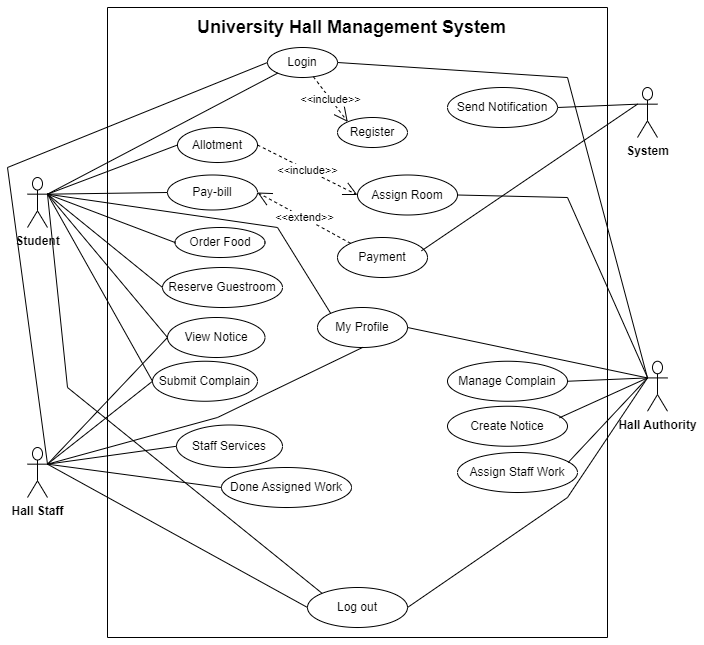

The diagram above was exported from draw.io. Its source (the exported page's mxGraphModel, read from the mxfile embedded in the PNG):
<mxGraphModel dx="1050" dy="534" grid="1" gridSize="10" guides="1" tooltips="1" connect="1" arrows="1" fold="1" page="1" pageScale="1" pageWidth="827" pageHeight="1169" background="#FFFFFF" math="0" shadow="0">
  <root>
    <mxCell id="0" />
    <mxCell id="1" parent="0" />
    <mxCell id="iDm3u59TRf4iOpW8jBdc-1" value="&lt;b&gt;Student&lt;/b&gt;" style="shape=umlActor;verticalLabelPosition=bottom;verticalAlign=top;html=1;outlineConnect=0;gradientColor=none;" parent="1" vertex="1">
      <mxGeometry x="90" y="210" width="20" height="50" as="geometry" />
    </mxCell>
    <mxCell id="iDm3u59TRf4iOpW8jBdc-2" value="&lt;b&gt;Hall Staff&lt;/b&gt;" style="shape=umlActor;verticalLabelPosition=bottom;verticalAlign=top;html=1;" parent="1" vertex="1">
      <mxGeometry x="90" y="480" width="20" height="50" as="geometry" />
    </mxCell>
    <mxCell id="iDm3u59TRf4iOpW8jBdc-10" value="&lt;b&gt;Hall Authority&lt;/b&gt;" style="shape=umlActor;verticalLabelPosition=bottom;verticalAlign=top;html=1;" parent="1" vertex="1">
      <mxGeometry x="710" y="393.75" width="20" height="50" as="geometry" />
    </mxCell>
    <mxCell id="iDm3u59TRf4iOpW8jBdc-11" value="&lt;b&gt;System&lt;/b&gt;" style="shape=umlActor;verticalLabelPosition=bottom;verticalAlign=top;html=1;" parent="1" vertex="1">
      <mxGeometry x="700" y="120" width="20" height="50" as="geometry" />
    </mxCell>
    <mxCell id="iDm3u59TRf4iOpW8jBdc-12" value="Allotment" style="ellipse;whiteSpace=wrap;html=1;" parent="1" vertex="1">
      <mxGeometry x="240" y="160" width="80" height="35" as="geometry" />
    </mxCell>
    <mxCell id="iDm3u59TRf4iOpW8jBdc-13" value="Login" style="ellipse;whiteSpace=wrap;html=1;" parent="1" vertex="1">
      <mxGeometry x="330" y="80" width="70" height="30" as="geometry" />
    </mxCell>
    <mxCell id="iDm3u59TRf4iOpW8jBdc-14" value="Pay-bill" style="ellipse;whiteSpace=wrap;html=1;" parent="1" vertex="1">
      <mxGeometry x="230" y="207.5" width="90" height="35" as="geometry" />
    </mxCell>
    <mxCell id="iDm3u59TRf4iOpW8jBdc-16" value="Staff Services" style="ellipse;whiteSpace=wrap;html=1;" parent="1" vertex="1">
      <mxGeometry x="239" y="457.5" width="106" height="42.5" as="geometry" />
    </mxCell>
    <mxCell id="iDm3u59TRf4iOpW8jBdc-17" value="Send Notification" style="ellipse;whiteSpace=wrap;html=1;" parent="1" vertex="1">
      <mxGeometry x="510" y="120" width="110" height="40" as="geometry" />
    </mxCell>
    <mxCell id="iDm3u59TRf4iOpW8jBdc-18" value="Log out" style="ellipse;whiteSpace=wrap;html=1;" parent="1" vertex="1">
      <mxGeometry x="370" y="620" width="100" height="40" as="geometry" />
    </mxCell>
    <mxCell id="iDm3u59TRf4iOpW8jBdc-19" value="Order Food" style="ellipse;whiteSpace=wrap;html=1;" parent="1" vertex="1">
      <mxGeometry x="237.5" y="260" width="90" height="30" as="geometry" />
    </mxCell>
    <mxCell id="iDm3u59TRf4iOpW8jBdc-21" value="" style="endArrow=none;html=1;rounded=0;exitX=1;exitY=0.3333333333333333;exitDx=0;exitDy=0;exitPerimeter=0;entryX=0;entryY=0.5;entryDx=0;entryDy=0;" parent="1" source="iDm3u59TRf4iOpW8jBdc-2" target="iDm3u59TRf4iOpW8jBdc-13" edge="1">
      <mxGeometry width="50" height="50" relative="1" as="geometry">
        <mxPoint x="390" y="330" as="sourcePoint" />
        <mxPoint x="440" y="280" as="targetPoint" />
        <Array as="points">
          <mxPoint x="70" y="200" />
        </Array>
      </mxGeometry>
    </mxCell>
    <mxCell id="iDm3u59TRf4iOpW8jBdc-22" value="" style="endArrow=none;html=1;rounded=0;entryX=1;entryY=0.5;entryDx=0;entryDy=0;exitX=0;exitY=0.3333333333333333;exitDx=0;exitDy=0;exitPerimeter=0;" parent="1" source="iDm3u59TRf4iOpW8jBdc-10" target="iDm3u59TRf4iOpW8jBdc-13" edge="1">
      <mxGeometry width="50" height="50" relative="1" as="geometry">
        <mxPoint x="650" y="240" as="sourcePoint" />
        <mxPoint x="440" y="280" as="targetPoint" />
        <Array as="points">
          <mxPoint x="630" y="110" />
        </Array>
      </mxGeometry>
    </mxCell>
    <mxCell id="iDm3u59TRf4iOpW8jBdc-24" value="" style="endArrow=none;html=1;rounded=0;exitX=1;exitY=0.3333333333333333;exitDx=0;exitDy=0;exitPerimeter=0;entryX=0;entryY=0.5;entryDx=0;entryDy=0;" parent="1" source="iDm3u59TRf4iOpW8jBdc-1" target="iDm3u59TRf4iOpW8jBdc-12" edge="1">
      <mxGeometry width="50" height="50" relative="1" as="geometry">
        <mxPoint x="390" y="330" as="sourcePoint" />
        <mxPoint x="440" y="280" as="targetPoint" />
      </mxGeometry>
    </mxCell>
    <mxCell id="iDm3u59TRf4iOpW8jBdc-25" value="" style="endArrow=none;html=1;rounded=0;exitX=1;exitY=0.3333333333333333;exitDx=0;exitDy=0;exitPerimeter=0;entryX=0;entryY=0.5;entryDx=0;entryDy=0;" parent="1" source="iDm3u59TRf4iOpW8jBdc-1" target="iDm3u59TRf4iOpW8jBdc-14" edge="1">
      <mxGeometry width="50" height="50" relative="1" as="geometry">
        <mxPoint x="390" y="330" as="sourcePoint" />
        <mxPoint x="440" y="280" as="targetPoint" />
      </mxGeometry>
    </mxCell>
    <mxCell id="iDm3u59TRf4iOpW8jBdc-26" value="" style="endArrow=none;html=1;rounded=0;exitX=1;exitY=0.3333333333333333;exitDx=0;exitDy=0;exitPerimeter=0;entryX=0;entryY=0.5;entryDx=0;entryDy=0;" parent="1" source="iDm3u59TRf4iOpW8jBdc-1" target="iDm3u59TRf4iOpW8jBdc-19" edge="1">
      <mxGeometry width="50" height="50" relative="1" as="geometry">
        <mxPoint x="390" y="330" as="sourcePoint" />
        <mxPoint x="440" y="280" as="targetPoint" />
      </mxGeometry>
    </mxCell>
    <mxCell id="iDm3u59TRf4iOpW8jBdc-27" value="Manage Complain" style="ellipse;whiteSpace=wrap;html=1;" parent="1" vertex="1">
      <mxGeometry x="510" y="393.75" width="120" height="40" as="geometry" />
    </mxCell>
    <mxCell id="iDm3u59TRf4iOpW8jBdc-28" value="Reserve Guestroom" style="ellipse;whiteSpace=wrap;html=1;" parent="1" vertex="1">
      <mxGeometry x="225" y="300" width="120" height="40" as="geometry" />
    </mxCell>
    <mxCell id="iDm3u59TRf4iOpW8jBdc-29" value="" style="endArrow=none;html=1;rounded=0;exitX=1;exitY=0.3333333333333333;exitDx=0;exitDy=0;exitPerimeter=0;entryX=0;entryY=0.5;entryDx=0;entryDy=0;" parent="1" source="iDm3u59TRf4iOpW8jBdc-1" target="iDm3u59TRf4iOpW8jBdc-28" edge="1">
      <mxGeometry width="50" height="50" relative="1" as="geometry">
        <mxPoint x="390" y="330" as="sourcePoint" />
        <mxPoint x="440" y="280" as="targetPoint" />
      </mxGeometry>
    </mxCell>
    <mxCell id="iDm3u59TRf4iOpW8jBdc-31" value="View Notice" style="ellipse;whiteSpace=wrap;html=1;" parent="1" vertex="1">
      <mxGeometry x="230" y="350" width="97.5" height="40" as="geometry" />
    </mxCell>
    <mxCell id="iDm3u59TRf4iOpW8jBdc-32" value="" style="endArrow=none;html=1;rounded=0;entryX=0;entryY=0.3333333333333333;entryDx=0;entryDy=0;entryPerimeter=0;exitX=1;exitY=0.5;exitDx=0;exitDy=0;" parent="1" source="iDm3u59TRf4iOpW8jBdc-17" target="iDm3u59TRf4iOpW8jBdc-11" edge="1">
      <mxGeometry width="50" height="50" relative="1" as="geometry">
        <mxPoint x="390" y="330" as="sourcePoint" />
        <mxPoint x="440" y="280" as="targetPoint" />
      </mxGeometry>
    </mxCell>
    <mxCell id="iDm3u59TRf4iOpW8jBdc-35" value="Assign Staff Work" style="ellipse;whiteSpace=wrap;html=1;" parent="1" vertex="1">
      <mxGeometry x="520" y="485" width="120" height="40" as="geometry" />
    </mxCell>
    <mxCell id="iDm3u59TRf4iOpW8jBdc-36" value="Assign Room" style="ellipse;whiteSpace=wrap;html=1;" parent="1" vertex="1">
      <mxGeometry x="420" y="207.5" width="100" height="40" as="geometry" />
    </mxCell>
    <mxCell id="iDm3u59TRf4iOpW8jBdc-39" value="Register" style="ellipse;whiteSpace=wrap;html=1;" parent="1" vertex="1">
      <mxGeometry x="400" y="150" width="70" height="30" as="geometry" />
    </mxCell>
    <mxCell id="iDm3u59TRf4iOpW8jBdc-42" value="" style="endArrow=none;html=1;rounded=0;entryX=1;entryY=0.5;entryDx=0;entryDy=0;exitX=0;exitY=0.3333333333333333;exitDx=0;exitDy=0;exitPerimeter=0;" parent="1" target="iDm3u59TRf4iOpW8jBdc-36" edge="1">
      <mxGeometry width="50" height="50" relative="1" as="geometry">
        <mxPoint x="710" y="409.9966666666667" as="sourcePoint" />
        <mxPoint x="500" y="227.08" as="targetPoint" />
        <Array as="points">
          <mxPoint x="630" y="230" />
        </Array>
      </mxGeometry>
    </mxCell>
    <mxCell id="iDm3u59TRf4iOpW8jBdc-43" value="" style="endArrow=none;html=1;rounded=0;exitX=1;exitY=0.3333333333333333;exitDx=0;exitDy=0;exitPerimeter=0;entryX=0;entryY=0.5;entryDx=0;entryDy=0;" parent="1" source="iDm3u59TRf4iOpW8jBdc-1" target="iDm3u59TRf4iOpW8jBdc-31" edge="1">
      <mxGeometry width="50" height="50" relative="1" as="geometry">
        <mxPoint x="130" y="280" as="sourcePoint" />
        <mxPoint x="440" y="280" as="targetPoint" />
      </mxGeometry>
    </mxCell>
    <mxCell id="iDm3u59TRf4iOpW8jBdc-44" value="" style="endArrow=none;html=1;rounded=0;exitX=1;exitY=0.3333333333333333;exitDx=0;exitDy=0;exitPerimeter=0;entryX=0;entryY=0.5;entryDx=0;entryDy=0;" parent="1" source="iDm3u59TRf4iOpW8jBdc-2" target="iDm3u59TRf4iOpW8jBdc-31" edge="1">
      <mxGeometry width="50" height="50" relative="1" as="geometry">
        <mxPoint x="390" y="330" as="sourcePoint" />
        <mxPoint x="440" y="280" as="targetPoint" />
      </mxGeometry>
    </mxCell>
    <mxCell id="iDm3u59TRf4iOpW8jBdc-45" value="" style="endArrow=none;html=1;rounded=0;exitX=1;exitY=0.3333333333333333;exitDx=0;exitDy=0;exitPerimeter=0;entryX=0;entryY=0.5;entryDx=0;entryDy=0;" parent="1" source="iDm3u59TRf4iOpW8jBdc-2" target="iDm3u59TRf4iOpW8jBdc-16" edge="1">
      <mxGeometry width="50" height="50" relative="1" as="geometry">
        <mxPoint x="390" y="330" as="sourcePoint" />
        <mxPoint x="440" y="280" as="targetPoint" />
      </mxGeometry>
    </mxCell>
    <mxCell id="oIQn1VwYwKo70-wPdMsx-3" value="Payment" style="ellipse;whiteSpace=wrap;html=1;" parent="1" vertex="1">
      <mxGeometry x="400" y="270" width="90" height="40" as="geometry" />
    </mxCell>
    <mxCell id="oIQn1VwYwKo70-wPdMsx-4" value="" style="endArrow=none;html=1;rounded=0;exitX=0.933;exitY=0.333;exitDx=0;exitDy=0;exitPerimeter=0;entryX=0;entryY=0.3333333333333333;entryDx=0;entryDy=0;entryPerimeter=0;" parent="1" source="oIQn1VwYwKo70-wPdMsx-3" target="iDm3u59TRf4iOpW8jBdc-11" edge="1">
      <mxGeometry width="50" height="50" relative="1" as="geometry">
        <mxPoint x="380" y="320" as="sourcePoint" />
        <mxPoint x="690" y="140" as="targetPoint" />
      </mxGeometry>
    </mxCell>
    <mxCell id="oIQn1VwYwKo70-wPdMsx-7" value="" style="endArrow=none;html=1;rounded=0;entryX=0;entryY=0.3333333333333333;entryDx=0;entryDy=0;entryPerimeter=0;exitX=1;exitY=0.5;exitDx=0;exitDy=0;" parent="1" source="iDm3u59TRf4iOpW8jBdc-27" target="iDm3u59TRf4iOpW8jBdc-10" edge="1">
      <mxGeometry width="50" height="50" relative="1" as="geometry">
        <mxPoint x="380" y="520" as="sourcePoint" />
        <mxPoint x="430" y="470" as="targetPoint" />
      </mxGeometry>
    </mxCell>
    <mxCell id="iDm3u59TRf4iOpW8jBdc-33" value="Create Notice" style="ellipse;whiteSpace=wrap;html=1;" parent="1" vertex="1">
      <mxGeometry x="510" y="438.75" width="120" height="40" as="geometry" />
    </mxCell>
    <mxCell id="oIQn1VwYwKo70-wPdMsx-10" value="" style="endArrow=none;html=1;rounded=0;entryX=0;entryY=0.3333333333333333;entryDx=0;entryDy=0;entryPerimeter=0;exitX=0.933;exitY=0.288;exitDx=0;exitDy=0;exitPerimeter=0;" parent="1" source="iDm3u59TRf4iOpW8jBdc-33" target="iDm3u59TRf4iOpW8jBdc-10" edge="1">
      <mxGeometry width="50" height="50" relative="1" as="geometry">
        <mxPoint x="380" y="520" as="sourcePoint" />
        <mxPoint x="430" y="470" as="targetPoint" />
      </mxGeometry>
    </mxCell>
    <mxCell id="oIQn1VwYwKo70-wPdMsx-11" value="" style="endArrow=none;html=1;rounded=0;entryX=0;entryY=0.3333333333333333;entryDx=0;entryDy=0;entryPerimeter=0;exitX=0.922;exitY=0.25;exitDx=0;exitDy=0;exitPerimeter=0;" parent="1" source="iDm3u59TRf4iOpW8jBdc-35" target="iDm3u59TRf4iOpW8jBdc-10" edge="1">
      <mxGeometry width="50" height="50" relative="1" as="geometry">
        <mxPoint x="380" y="520" as="sourcePoint" />
        <mxPoint x="430" y="470" as="targetPoint" />
      </mxGeometry>
    </mxCell>
    <mxCell id="oIQn1VwYwKo70-wPdMsx-12" value="" style="endArrow=none;html=1;rounded=0;entryX=0;entryY=0.3333333333333333;entryDx=0;entryDy=0;entryPerimeter=0;exitX=1;exitY=0.5;exitDx=0;exitDy=0;" parent="1" source="iDm3u59TRf4iOpW8jBdc-18" target="iDm3u59TRf4iOpW8jBdc-10" edge="1">
      <mxGeometry width="50" height="50" relative="1" as="geometry">
        <mxPoint x="380" y="520" as="sourcePoint" />
        <mxPoint x="430" y="470" as="targetPoint" />
        <Array as="points">
          <mxPoint x="630" y="530" />
        </Array>
      </mxGeometry>
    </mxCell>
    <mxCell id="oIQn1VwYwKo70-wPdMsx-13" value="" style="endArrow=none;html=1;rounded=0;exitX=1;exitY=0.3333333333333333;exitDx=0;exitDy=0;exitPerimeter=0;entryX=0;entryY=0;entryDx=0;entryDy=0;" parent="1" source="iDm3u59TRf4iOpW8jBdc-1" target="iDm3u59TRf4iOpW8jBdc-18" edge="1">
      <mxGeometry width="50" height="50" relative="1" as="geometry">
        <mxPoint x="380" y="420" as="sourcePoint" />
        <mxPoint x="430" y="370" as="targetPoint" />
        <Array as="points">
          <mxPoint x="130" y="420" />
        </Array>
      </mxGeometry>
    </mxCell>
    <mxCell id="oIQn1VwYwKo70-wPdMsx-14" value="" style="endArrow=none;html=1;rounded=0;exitX=1;exitY=0.3333333333333333;exitDx=0;exitDy=0;exitPerimeter=0;entryX=0;entryY=0.5;entryDx=0;entryDy=0;" parent="1" source="iDm3u59TRf4iOpW8jBdc-2" target="iDm3u59TRf4iOpW8jBdc-18" edge="1">
      <mxGeometry width="50" height="50" relative="1" as="geometry">
        <mxPoint x="380" y="520" as="sourcePoint" />
        <mxPoint x="430" y="470" as="targetPoint" />
      </mxGeometry>
    </mxCell>
    <mxCell id="oIQn1VwYwKo70-wPdMsx-15" value="Submit Complain" style="ellipse;whiteSpace=wrap;html=1;" parent="1" vertex="1">
      <mxGeometry x="215" y="393.75" width="105" height="40" as="geometry" />
    </mxCell>
    <mxCell id="oIQn1VwYwKo70-wPdMsx-16" value="" style="endArrow=none;html=1;rounded=0;exitX=1;exitY=0.3333333333333333;exitDx=0;exitDy=0;exitPerimeter=0;entryX=0;entryY=0.5;entryDx=0;entryDy=0;" parent="1" source="iDm3u59TRf4iOpW8jBdc-1" target="oIQn1VwYwKo70-wPdMsx-15" edge="1">
      <mxGeometry width="50" height="50" relative="1" as="geometry">
        <mxPoint x="380" y="420" as="sourcePoint" />
        <mxPoint x="430" y="370" as="targetPoint" />
      </mxGeometry>
    </mxCell>
    <mxCell id="oIQn1VwYwKo70-wPdMsx-17" value="" style="endArrow=none;html=1;rounded=0;exitX=1;exitY=0.3333333333333333;exitDx=0;exitDy=0;exitPerimeter=0;entryX=0;entryY=0.5;entryDx=0;entryDy=0;" parent="1" source="iDm3u59TRf4iOpW8jBdc-2" target="oIQn1VwYwKo70-wPdMsx-15" edge="1">
      <mxGeometry width="50" height="50" relative="1" as="geometry">
        <mxPoint x="380" y="420" as="sourcePoint" />
        <mxPoint x="430" y="370" as="targetPoint" />
      </mxGeometry>
    </mxCell>
    <mxCell id="wU88cpO_6uV7Kbr_iSlz-1" value="My Profile" style="ellipse;whiteSpace=wrap;html=1;" parent="1" vertex="1">
      <mxGeometry x="380" y="340" width="90" height="40" as="geometry" />
    </mxCell>
    <mxCell id="wU88cpO_6uV7Kbr_iSlz-2" value="" style="endArrow=none;html=1;rounded=0;exitX=0;exitY=0.3333333333333333;exitDx=0;exitDy=0;exitPerimeter=0;entryX=1;entryY=0.5;entryDx=0;entryDy=0;" parent="1" source="iDm3u59TRf4iOpW8jBdc-10" target="wU88cpO_6uV7Kbr_iSlz-1" edge="1">
      <mxGeometry width="50" height="50" relative="1" as="geometry">
        <mxPoint x="390" y="430" as="sourcePoint" />
        <mxPoint x="440" y="380" as="targetPoint" />
      </mxGeometry>
    </mxCell>
    <mxCell id="wU88cpO_6uV7Kbr_iSlz-3" value="" style="endArrow=none;html=1;rounded=0;exitX=1;exitY=0.3333333333333333;exitDx=0;exitDy=0;exitPerimeter=0;entryX=0.5;entryY=1;entryDx=0;entryDy=0;" parent="1" source="iDm3u59TRf4iOpW8jBdc-2" target="wU88cpO_6uV7Kbr_iSlz-1" edge="1">
      <mxGeometry width="50" height="50" relative="1" as="geometry">
        <mxPoint x="390" y="430" as="sourcePoint" />
        <mxPoint x="440" y="380" as="targetPoint" />
        <Array as="points">
          <mxPoint x="280" y="450" />
        </Array>
      </mxGeometry>
    </mxCell>
    <mxCell id="wU88cpO_6uV7Kbr_iSlz-4" value="" style="endArrow=none;html=1;rounded=0;entryX=0;entryY=0;entryDx=0;entryDy=0;exitX=1;exitY=0.3333333333333333;exitDx=0;exitDy=0;exitPerimeter=0;" parent="1" source="iDm3u59TRf4iOpW8jBdc-1" target="wU88cpO_6uV7Kbr_iSlz-1" edge="1">
      <mxGeometry width="50" height="50" relative="1" as="geometry">
        <mxPoint x="390" y="430" as="sourcePoint" />
        <mxPoint x="440" y="380" as="targetPoint" />
        <Array as="points">
          <mxPoint x="340" y="260" />
        </Array>
      </mxGeometry>
    </mxCell>
    <mxCell id="wU88cpO_6uV7Kbr_iSlz-5" value="" style="endArrow=none;html=1;rounded=0;exitX=1;exitY=0.3333333333333333;exitDx=0;exitDy=0;exitPerimeter=0;entryX=0;entryY=0.5;entryDx=0;entryDy=0;" parent="1" source="iDm3u59TRf4iOpW8jBdc-2" target="oIQn1VwYwKo70-wPdMsx-18" edge="1">
      <mxGeometry width="50" height="50" relative="1" as="geometry">
        <mxPoint x="390" y="430" as="sourcePoint" />
        <mxPoint x="440" y="380" as="targetPoint" />
      </mxGeometry>
    </mxCell>
    <mxCell id="wU88cpO_6uV7Kbr_iSlz-8" value="" style="swimlane;startSize=0;fillColor=#000000;strokeColor=#000000;fontColor=none;fillStyle=solid;strokeWidth=1;noLabel=1;" parent="1" vertex="1">
      <mxGeometry x="170" y="40" width="500" height="630" as="geometry" />
    </mxCell>
    <mxCell id="oIQn1VwYwKo70-wPdMsx-18" value="Done Assigned Work" style="ellipse;whiteSpace=wrap;html=1;" parent="wU88cpO_6uV7Kbr_iSlz-8" vertex="1">
      <mxGeometry x="114" y="460" width="130" height="40" as="geometry" />
    </mxCell>
    <mxCell id="iDm3u59TRf4iOpW8jBdc-3" value="&lt;font style=&quot;font-size: 18px;&quot;&gt;&lt;b style=&quot;background-color: rgb(255, 255, 255);&quot;&gt;University Hall Management System&lt;/b&gt;&lt;/font&gt;" style="text;html=1;align=center;verticalAlign=middle;resizable=0;points=[];autosize=1;" parent="wU88cpO_6uV7Kbr_iSlz-8" vertex="1">
      <mxGeometry x="79" width="330" height="40" as="geometry" />
    </mxCell>
    <mxCell id="W23aOvglwVuC0IGkfLQB-1" value="&amp;lt;&amp;lt;include&amp;gt;&amp;gt;" style="endArrow=open;endSize=12;dashed=1;html=1;rounded=0;entryX=0;entryY=0;entryDx=0;entryDy=0;" parent="1" source="iDm3u59TRf4iOpW8jBdc-13" target="iDm3u59TRf4iOpW8jBdc-39" edge="1">
      <mxGeometry width="160" relative="1" as="geometry">
        <mxPoint x="330" y="400" as="sourcePoint" />
        <mxPoint x="490" y="400" as="targetPoint" />
      </mxGeometry>
    </mxCell>
    <mxCell id="W23aOvglwVuC0IGkfLQB-2" value="&amp;lt;&amp;lt;include&amp;gt;&amp;gt;" style="endArrow=open;endSize=12;dashed=1;html=1;rounded=0;exitX=1;exitY=0.5;exitDx=0;exitDy=0;entryX=0;entryY=0.5;entryDx=0;entryDy=0;" parent="1" source="iDm3u59TRf4iOpW8jBdc-12" target="iDm3u59TRf4iOpW8jBdc-36" edge="1">
      <mxGeometry width="160" relative="1" as="geometry">
        <mxPoint x="330" y="400" as="sourcePoint" />
        <mxPoint x="490" y="400" as="targetPoint" />
      </mxGeometry>
    </mxCell>
    <mxCell id="W23aOvglwVuC0IGkfLQB-3" value="&amp;lt;&amp;lt;extend&amp;gt;&amp;gt;" style="endArrow=open;endSize=12;dashed=1;html=1;rounded=0;exitX=0;exitY=0;exitDx=0;exitDy=0;entryX=1;entryY=0.5;entryDx=0;entryDy=0;" parent="1" source="oIQn1VwYwKo70-wPdMsx-3" target="iDm3u59TRf4iOpW8jBdc-14" edge="1">
      <mxGeometry width="160" relative="1" as="geometry">
        <mxPoint x="330" y="400" as="sourcePoint" />
        <mxPoint x="490" y="400" as="targetPoint" />
      </mxGeometry>
    </mxCell>
    <mxCell id="74olhQH3oqf0E3mbaBd6-1" value="" style="endArrow=none;html=1;rounded=0;entryX=0;entryY=1;entryDx=0;entryDy=0;exitX=1;exitY=0.3333333333333333;exitDx=0;exitDy=0;exitPerimeter=0;" parent="1" source="iDm3u59TRf4iOpW8jBdc-1" target="iDm3u59TRf4iOpW8jBdc-13" edge="1">
      <mxGeometry width="50" height="50" relative="1" as="geometry">
        <mxPoint x="180" y="200" as="sourcePoint" />
        <mxPoint x="440" y="380" as="targetPoint" />
      </mxGeometry>
    </mxCell>
  </root>
</mxGraphModel>